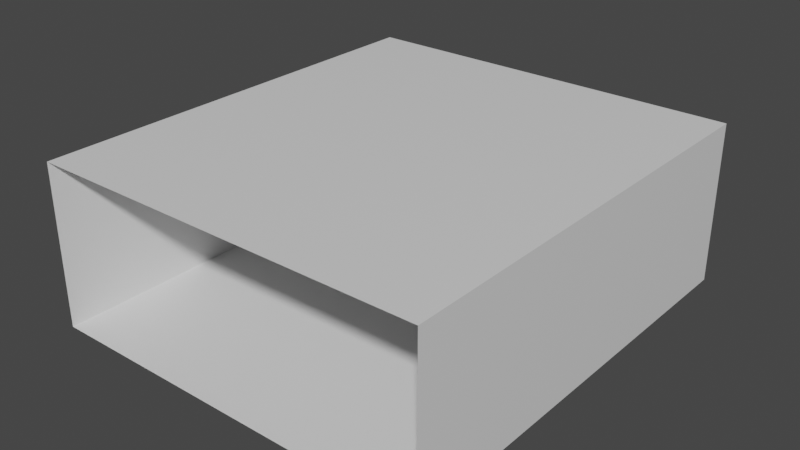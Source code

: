 # Source: StraightTunnel.blend  (saved by Blender 3.0.42; exported with 4.5.12 LTS)
import bpy
from mathutils import Matrix  # noqa: F401  (used for matrix-valued properties, if any)

bpy.ops.wm.read_factory_settings(use_empty=True)
scene = bpy.context.scene
scene.name = 'Scene'

# ---- collections
col_collection = bpy.data.collections.new('Collection'); scene.collection.children.link(col_collection)

# ---- materials (node trees are filled in below, after node groups)
mat_material = bpy.data.materials.new('Material')
mat_material.alpha_threshold = 0.0
mat_material.use_transparent_shadow = False
mat_material.line_color = (0.0, 0.0, 0.0, 1.0)

# ---- material node trees
mat_material.use_nodes = True; mat_material.node_tree.nodes.clear()
_N = mat_material.node_tree.nodes; _L = mat_material.node_tree.links
n0 = _N.new('ShaderNodeOutputMaterial'); n0.name = 'Material Output'; n0.location = (300, 300)
n1 = _N.new('ShaderNodeBsdfPrincipled'); n1.name = 'Principled BSDF'; n1.location = (10, 300)
n1.distribution = 'GGX'
n1.subsurface_method = 'RANDOM_WALK_SKIN'
n1.inputs[2].default_value = 0.4
n1.inputs[3].default_value = 1.45
n1.inputs[27].default_value = (0.0, 0.0, 0.0, 1.0)
n1.inputs[28].default_value = 1.0
_L.new(n1.outputs[0], n0.inputs[0])
n0.is_active_output = True

# ---- world
world_world = bpy.data.worlds.new('World'); scene.world = world_world
world_world.use_nodes = True; world_world.node_tree.nodes.clear()
_N = world_world.node_tree.nodes; _L = world_world.node_tree.links
n0 = _N.new('ShaderNodeOutputWorld'); n0.name = 'World Output'; n0.location = (300, 300)
n1 = _N.new('ShaderNodeBackground'); n1.name = 'Background'; n1.location = (10, 300)
n1.inputs[0].default_value = (0.05088, 0.05088, 0.05088, 1.0)
_L.new(n1.outputs[0], n0.inputs[0])
n0.is_active_output = True
world_world.color = (0.05088, 0.05088, 0.05088)
world_world.use_sun_shadow = False
world_world.sun_shadow_jitter_overblur = 0.0

# ---- meshes
me_cube = bpy.data.meshes.new('Cube')
me_cube.from_pydata([(27.0, 30.0, 5.0), (27.0, 30.0, 27.0), (27.0, -30.0, 5.0), (27.0, -30.0, 27.0), (-27.0, 30.0, 5.0), (-27.0, 30.0, 27.0), (-27.0, -30.0, 5.0), (-27.0, -30.0, 27.0)], [], [(0, 4, 6, 2), (7, 6, 4, 5), (5, 1, 3, 7), (1, 0, 2, 3)])
_uv = me_cube.uv_layers.new(name='UVMap')
_uv.uv.foreach_set('vector', [0.625, 0.5, 0.875, 0.5, 0.875, 0.75, 0.625, 0.75, 0.375, 0.0, 0.625, 0.0, 0.625, 0.25, 0.375, 0.25, 0.125, 0.5, 0.375, 0.5, 0.375, 0.75, 0.125, 0.75, 0.375, 0.5, 0.625, 0.5, 0.625, 0.75, 0.375, 0.75])
me_cube.materials.append(mat_material)
me_cube.use_remesh_preserve_volume = False
me_cube.use_remesh_preserve_attributes = False
me_cube.use_mirror_vertex_groups = False
me_cube.update()

# ---- objects
ob_cube = bpy.data.objects.new('Cube', me_cube)

# ---- transforms, parenting, visibility, modifiers, constraints
ob_cube.location = (0.0, 0.0, 0.0)
ob_cube.lock_rotations_4d = False
ob_cube.empty_display_type = 'ARROWS'
ob_cube.lineart.crease_threshold = 0.0

# ---- collection membership
col_collection.objects.link(ob_cube)

# ---- scene / render settings (as saved in the file)
scene.frame_start = 1; scene.frame_end = 250; scene.frame_set(1)
scene.render.engine = 'BLENDER_EEVEE_NEXT'
scene.cycles.sampling_pattern = 'TABULATED_SOBOL'
scene.cycles.use_light_tree = False
scene.view_settings.view_transform = 'Filmic'
bpy.context.view_layer.update()

# ---- added for rendering (the .blend has no active camera and no usable light): camera, sun
cam_auto = bpy.data.cameras.new('AutoCamera')
cam_auto.lens = 50.0
cam_auto.sensor_width = 36.0
cam_auto.clip_end = 1358.54
ob_auto_camera = bpy.data.objects.new('AutoCamera', cam_auto)
scene.collection.objects.link(ob_auto_camera)
ob_auto_camera.location = (77.4098, -92.8918, 77.9279)
ob_auto_camera.rotation_euler = (1.09748, -7.21219e-08, 0.694738)
scene.camera = ob_auto_camera
light_auto_sun = bpy.data.lights.new('AutoSun', 'SUN')
light_auto_sun.energy = 3.0
light_auto_sun.angle = 0.0523599
ob_auto_sun = bpy.data.objects.new('AutoSun', light_auto_sun)
scene.collection.objects.link(ob_auto_sun)
ob_auto_sun.rotation_euler = (0.872665, 0.174533, 0.523599)
bpy.context.view_layer.update()
